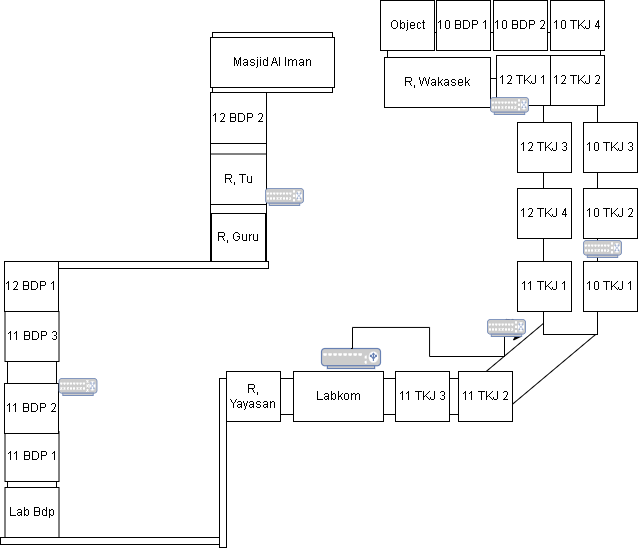

The diagram above was exported from draw.io. Its source (the exported page's mxGraphModel, read from the mxfile embedded in the PNG):
<mxGraphModel dx="1918" dy="1061" grid="0" gridSize="10" guides="1" tooltips="1" connect="1" arrows="1" fold="1" page="0" pageScale="1" pageWidth="827" pageHeight="1169" math="0" shadow="0">
  <root>
    <mxCell id="0" />
    <mxCell id="1" parent="0" />
    <mxCell id="r2e2bzhbAhdXhPp3iols-1" value="" style="rounded=0;whiteSpace=wrap;html=1;fontSize=16;" parent="1" vertex="1">
      <mxGeometry x="182" y="319" width="276" height="36" as="geometry" />
    </mxCell>
    <mxCell id="r2e2bzhbAhdXhPp3iols-2" value="" style="rounded=0;whiteSpace=wrap;html=1;fontSize=16;rotation=-40;" parent="1" vertex="1">
      <mxGeometry x="431" y="277" width="120" height="42" as="geometry" />
    </mxCell>
    <mxCell id="r2e2bzhbAhdXhPp3iols-3" value="" style="rounded=0;whiteSpace=wrap;html=1;fontSize=16;rotation=-90;" parent="1" vertex="1">
      <mxGeometry x="394" y="116" width="264" height="54" as="geometry" />
    </mxCell>
    <mxCell id="r2e2bzhbAhdXhPp3iols-4" value="" style="rounded=0;whiteSpace=wrap;html=1;fontSize=16;" parent="1" vertex="1">
      <mxGeometry x="343" y="-27" width="213" height="46" as="geometry" />
    </mxCell>
    <mxCell id="r2e2bzhbAhdXhPp3iols-5" value="" style="rounded=0;whiteSpace=wrap;html=1;fontSize=16;" parent="1" vertex="1">
      <mxGeometry x="168" y="-27" width="120" height="60" as="geometry" />
    </mxCell>
    <mxCell id="r2e2bzhbAhdXhPp3iols-6" value="" style="rounded=0;whiteSpace=wrap;html=1;fontSize=16;" parent="1" vertex="1">
      <mxGeometry x="166" y="33" width="56" height="169" as="geometry" />
    </mxCell>
    <mxCell id="r2e2bzhbAhdXhPp3iols-7" value="" style="rounded=0;whiteSpace=wrap;html=1;fontSize=16;" parent="1" vertex="1">
      <mxGeometry x="-37" y="202" width="49" height="226" as="geometry" />
    </mxCell>
    <mxCell id="r2e2bzhbAhdXhPp3iols-8" value="" style="rounded=0;whiteSpace=wrap;html=1;fontSize=16;" parent="1" vertex="1">
      <mxGeometry x="12" y="202" width="212" height="7" as="geometry" />
    </mxCell>
    <mxCell id="r2e2bzhbAhdXhPp3iols-9" value="" style="rounded=0;whiteSpace=wrap;html=1;fontSize=16;" parent="1" vertex="1">
      <mxGeometry x="-44" y="478" width="226" height="7" as="geometry" />
    </mxCell>
    <mxCell id="r2e2bzhbAhdXhPp3iols-12" value="" style="rounded=0;whiteSpace=wrap;html=1;fontSize=16;" parent="1" vertex="1">
      <mxGeometry x="175" y="319" width="7" height="169" as="geometry" />
    </mxCell>
    <mxCell id="4KHgAOA3ijTRkMNn5IhV-7" style="edgeStyle=orthogonalEdgeStyle;rounded=0;orthogonalLoop=1;jettySize=auto;html=1;exitX=0.5;exitY=0;exitDx=0;exitDy=0;exitPerimeter=0;" edge="1" parent="1" source="4KHgAOA3ijTRkMNn5IhV-8">
      <mxGeometry relative="1" as="geometry">
        <mxPoint x="465.05879480698513" y="267.9411477481617" as="targetPoint" />
      </mxGeometry>
    </mxCell>
    <mxCell id="r2e2bzhbAhdXhPp3iols-14" value="" style="fontColor=#0066CC;verticalAlign=top;verticalLabelPosition=bottom;labelPosition=center;align=center;html=1;outlineConnect=0;fillColor=#CCCCCC;strokeColor=#6881B3;gradientColor=none;gradientDirection=north;strokeWidth=2;shape=mxgraph.networks.load_balancer;fontSize=16;" parent="1" vertex="1">
      <mxGeometry x="277" y="289" width="59" height="20" as="geometry" />
    </mxCell>
    <mxCell id="gCBE2GMSu9S0y3i3imto-1" value="12 BDP 2" style="html=1;whiteSpace=wrap;" parent="1" vertex="1">
      <mxGeometry x="166" y="33" width="56" height="51" as="geometry" />
    </mxCell>
    <mxCell id="gCBE2GMSu9S0y3i3imto-2" value="R, Tu" style="html=1;whiteSpace=wrap;" parent="1" vertex="1">
      <mxGeometry x="166" y="94.5" width="56" height="50.5" as="geometry" />
    </mxCell>
    <mxCell id="gCBE2GMSu9S0y3i3imto-3" value="R, Guru" style="html=1;whiteSpace=wrap;" parent="1" vertex="1">
      <mxGeometry x="167" y="154" width="54" height="48" as="geometry" />
    </mxCell>
    <mxCell id="gCBE2GMSu9S0y3i3imto-4" value="12 BDP 1" style="html=1;whiteSpace=wrap;" parent="1" vertex="1">
      <mxGeometry x="-40" y="202" width="54" height="50" as="geometry" />
    </mxCell>
    <mxCell id="gCBE2GMSu9S0y3i3imto-5" value="11 BDP 3" style="html=1;whiteSpace=wrap;" parent="1" vertex="1">
      <mxGeometry x="-39.5" y="252" width="54" height="50" as="geometry" />
    </mxCell>
    <mxCell id="gCBE2GMSu9S0y3i3imto-6" value="11 BDP 1" style="html=1;whiteSpace=wrap;" parent="1" vertex="1">
      <mxGeometry x="-39.5" y="372" width="54" height="50" as="geometry" />
    </mxCell>
    <mxCell id="gCBE2GMSu9S0y3i3imto-7" value="11 BDP 2" style="html=1;whiteSpace=wrap;" parent="1" vertex="1">
      <mxGeometry x="-40" y="324" width="54" height="50" as="geometry" />
    </mxCell>
    <mxCell id="gCBE2GMSu9S0y3i3imto-8" value="Lab Bdp" style="html=1;whiteSpace=wrap;" parent="1" vertex="1">
      <mxGeometry x="-39.5" y="428" width="54" height="50" as="geometry" />
    </mxCell>
    <mxCell id="gCBE2GMSu9S0y3i3imto-9" value="Masjid Al Iman" style="html=1;whiteSpace=wrap;" parent="1" vertex="1">
      <mxGeometry x="166" y="-22" width="124" height="50" as="geometry" />
    </mxCell>
    <mxCell id="gCBE2GMSu9S0y3i3imto-10" value="R, Wakasek" style="html=1;whiteSpace=wrap;" parent="1" vertex="1">
      <mxGeometry x="340" y="-2" width="106" height="50" as="geometry" />
    </mxCell>
    <mxCell id="gCBE2GMSu9S0y3i3imto-12" value="12 TKJ 1" style="html=1;whiteSpace=wrap;" parent="1" vertex="1">
      <mxGeometry x="452" y="-4" width="54" height="50" as="geometry" />
    </mxCell>
    <mxCell id="gCBE2GMSu9S0y3i3imto-13" value="12 TKJ 2" style="html=1;whiteSpace=wrap;" parent="1" vertex="1">
      <mxGeometry x="506" y="-4" width="54" height="50" as="geometry" />
    </mxCell>
    <mxCell id="gCBE2GMSu9S0y3i3imto-14" value="12 TKJ 3" style="html=1;whiteSpace=wrap;" parent="1" vertex="1">
      <mxGeometry x="473" y="63" width="54" height="50" as="geometry" />
    </mxCell>
    <mxCell id="gCBE2GMSu9S0y3i3imto-15" value="12 TKJ 4" style="html=1;whiteSpace=wrap;" parent="1" vertex="1">
      <mxGeometry x="473" y="129" width="54" height="50" as="geometry" />
    </mxCell>
    <mxCell id="gCBE2GMSu9S0y3i3imto-16" value="11 TKJ 1" style="html=1;whiteSpace=wrap;" parent="1" vertex="1">
      <mxGeometry x="473" y="202" width="54" height="50" as="geometry" />
    </mxCell>
    <mxCell id="gCBE2GMSu9S0y3i3imto-17" value="10 TKJ 3" style="html=1;whiteSpace=wrap;" parent="1" vertex="1">
      <mxGeometry x="539" y="63" width="54" height="50" as="geometry" />
    </mxCell>
    <mxCell id="gCBE2GMSu9S0y3i3imto-18" value="10 TKJ 2" style="html=1;whiteSpace=wrap;" parent="1" vertex="1">
      <mxGeometry x="539" y="129" width="54" height="50" as="geometry" />
    </mxCell>
    <mxCell id="gCBE2GMSu9S0y3i3imto-19" value="10 TKJ 1" style="html=1;whiteSpace=wrap;" parent="1" vertex="1">
      <mxGeometry x="539" y="202" width="54" height="50" as="geometry" />
    </mxCell>
    <mxCell id="gCBE2GMSu9S0y3i3imto-20" value="10 BDP 1" style="html=1;whiteSpace=wrap;" parent="1" vertex="1">
      <mxGeometry x="392" y="-59" width="54" height="50" as="geometry" />
    </mxCell>
    <mxCell id="gCBE2GMSu9S0y3i3imto-21" value="10 BDP 2" style="html=1;whiteSpace=wrap;" parent="1" vertex="1">
      <mxGeometry x="449" y="-59" width="54" height="50" as="geometry" />
    </mxCell>
    <mxCell id="gCBE2GMSu9S0y3i3imto-22" value="10 TKJ 4" style="html=1;whiteSpace=wrap;" parent="1" vertex="1">
      <mxGeometry x="506" y="-59" width="54" height="50" as="geometry" />
    </mxCell>
    <mxCell id="gCBE2GMSu9S0y3i3imto-23" value="Object" style="html=1;whiteSpace=wrap;" parent="1" vertex="1">
      <mxGeometry x="336" y="-59" width="54" height="50" as="geometry" />
    </mxCell>
    <mxCell id="4KHgAOA3ijTRkMNn5IhV-1" value="R, Yayasan" style="html=1;whiteSpace=wrap;" vertex="1" parent="1">
      <mxGeometry x="182" y="312" width="54" height="50" as="geometry" />
    </mxCell>
    <mxCell id="4KHgAOA3ijTRkMNn5IhV-2" value="Labkom" style="html=1;whiteSpace=wrap;" vertex="1" parent="1">
      <mxGeometry x="249" y="312" width="90" height="50" as="geometry" />
    </mxCell>
    <mxCell id="4KHgAOA3ijTRkMNn5IhV-3" value="11 TKJ 3" style="html=1;whiteSpace=wrap;" vertex="1" parent="1">
      <mxGeometry x="351" y="312" width="54" height="50" as="geometry" />
    </mxCell>
    <mxCell id="4KHgAOA3ijTRkMNn5IhV-4" value="11 TKJ 2" style="html=1;whiteSpace=wrap;" vertex="1" parent="1">
      <mxGeometry x="414" y="312" width="54" height="50" as="geometry" />
    </mxCell>
    <mxCell id="4KHgAOA3ijTRkMNn5IhV-9" value="" style="edgeStyle=orthogonalEdgeStyle;rounded=0;orthogonalLoop=1;jettySize=auto;html=1;exitX=0.5;exitY=0;exitDx=0;exitDy=0;exitPerimeter=0;entryX=0.9;entryY=1;entryDx=0;entryDy=0;entryPerimeter=0;" edge="1" parent="1" source="r2e2bzhbAhdXhPp3iols-14" target="4KHgAOA3ijTRkMNn5IhV-8">
      <mxGeometry relative="1" as="geometry">
        <mxPoint x="465.05879480698513" y="267.9411477481617" as="targetPoint" />
        <mxPoint x="308" y="288" as="sourcePoint" />
        <Array as="points">
          <mxPoint x="308" y="268" />
          <mxPoint x="385" y="268" />
          <mxPoint x="385" y="297" />
          <mxPoint x="460" y="297" />
          <mxPoint x="460" y="277" />
        </Array>
      </mxGeometry>
    </mxCell>
    <mxCell id="4KHgAOA3ijTRkMNn5IhV-8" value="" style="fontColor=#0066CC;verticalAlign=top;verticalLabelPosition=bottom;labelPosition=center;align=center;html=1;outlineConnect=0;fillColor=#CCCCCC;strokeColor=#6881B3;gradientColor=none;gradientDirection=north;strokeWidth=2;shape=mxgraph.networks.switch;" vertex="1" parent="1">
      <mxGeometry x="443" y="260" width="38" height="17" as="geometry" />
    </mxCell>
    <mxCell id="4KHgAOA3ijTRkMNn5IhV-10" value="" style="fontColor=#0066CC;verticalAlign=top;verticalLabelPosition=bottom;labelPosition=center;align=center;html=1;outlineConnect=0;fillColor=#CCCCCC;strokeColor=#6881B3;gradientColor=none;gradientDirection=north;strokeWidth=2;shape=mxgraph.networks.switch;" vertex="1" parent="1">
      <mxGeometry x="14.5" y="319" width="38" height="17" as="geometry" />
    </mxCell>
    <mxCell id="4KHgAOA3ijTRkMNn5IhV-11" value="" style="fontColor=#0066CC;verticalAlign=top;verticalLabelPosition=bottom;labelPosition=center;align=center;html=1;outlineConnect=0;fillColor=#CCCCCC;strokeColor=#6881B3;gradientColor=none;gradientDirection=north;strokeWidth=2;shape=mxgraph.networks.switch;" vertex="1" parent="1">
      <mxGeometry x="221" y="129" width="38" height="17" as="geometry" />
    </mxCell>
    <mxCell id="4KHgAOA3ijTRkMNn5IhV-12" value="" style="fontColor=#0066CC;verticalAlign=top;verticalLabelPosition=bottom;labelPosition=center;align=center;html=1;outlineConnect=0;fillColor=#CCCCCC;strokeColor=#6881B3;gradientColor=none;gradientDirection=north;strokeWidth=2;shape=mxgraph.networks.switch;" vertex="1" parent="1">
      <mxGeometry x="446" y="38" width="38" height="17" as="geometry" />
    </mxCell>
    <mxCell id="4KHgAOA3ijTRkMNn5IhV-13" value="" style="fontColor=#0066CC;verticalAlign=top;verticalLabelPosition=bottom;labelPosition=center;align=center;html=1;outlineConnect=0;fillColor=#CCCCCC;strokeColor=#6881B3;gradientColor=none;gradientDirection=north;strokeWidth=2;shape=mxgraph.networks.switch;" vertex="1" parent="1">
      <mxGeometry x="539" y="181" width="38" height="17" as="geometry" />
    </mxCell>
  </root>
</mxGraphModel>